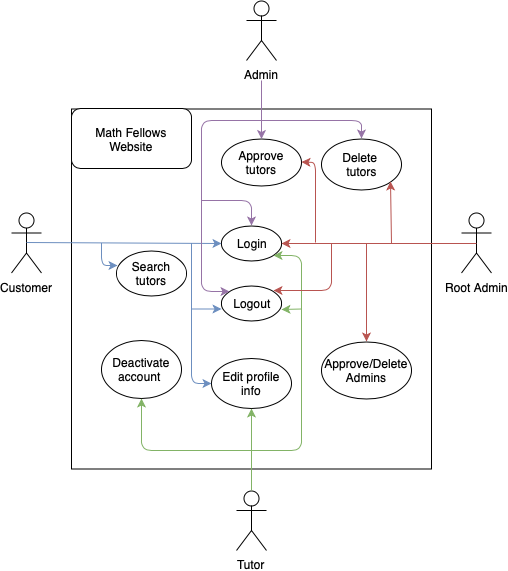

The diagram above was exported from draw.io. Its source (the exported page's mxGraphModel, read from the mxfile embedded in the PNG):
<mxGraphModel dx="803" dy="575" grid="1" gridSize="10" guides="1" tooltips="1" connect="1" arrows="1" fold="1" page="1" pageScale="1" pageWidth="850" pageHeight="1100" math="0" shadow="0">
  <root>
    <mxCell id="0" />
    <mxCell id="1" parent="0" />
    <mxCell id="8hMfAHogVdt77_AbXwuS-1" value="" style="rounded=0;whiteSpace=wrap;html=1;" vertex="1" parent="1">
      <mxGeometry x="120" y="108.5" width="360" height="360" as="geometry" />
    </mxCell>
    <mxCell id="8hMfAHogVdt77_AbXwuS-2" value="" style="rounded=1;whiteSpace=wrap;html=1;" vertex="1" parent="1">
      <mxGeometry x="120" y="108" width="120" height="60" as="geometry" />
    </mxCell>
    <mxCell id="8hMfAHogVdt77_AbXwuS-3" value="Math Fellows Website" style="text;html=1;strokeColor=none;fillColor=none;align=center;verticalAlign=middle;whiteSpace=wrap;rounded=0;" vertex="1" parent="1">
      <mxGeometry x="130" y="108.5" width="100" height="60" as="geometry" />
    </mxCell>
    <mxCell id="8hMfAHogVdt77_AbXwuS-4" value="Login" style="ellipse;whiteSpace=wrap;html=1;" vertex="1" parent="1">
      <mxGeometry x="270" y="225" width="60" height="35" as="geometry" />
    </mxCell>
    <mxCell id="8hMfAHogVdt77_AbXwuS-5" value="Logout" style="ellipse;whiteSpace=wrap;html=1;" vertex="1" parent="1">
      <mxGeometry x="270" y="285" width="60" height="35" as="geometry" />
    </mxCell>
    <mxCell id="8hMfAHogVdt77_AbXwuS-7" value="Edit profile info" style="ellipse;whiteSpace=wrap;html=1;" vertex="1" parent="1">
      <mxGeometry x="260" y="358" width="80" height="50" as="geometry" />
    </mxCell>
    <mxCell id="8hMfAHogVdt77_AbXwuS-8" value="Deactivate account&amp;nbsp;" style="ellipse;whiteSpace=wrap;html=1;" vertex="1" parent="1">
      <mxGeometry x="150" y="340" width="80" height="58" as="geometry" />
    </mxCell>
    <mxCell id="8hMfAHogVdt77_AbXwuS-10" value="Search tutors" style="ellipse;whiteSpace=wrap;html=1;" vertex="1" parent="1">
      <mxGeometry x="165" y="250" width="70" height="45" as="geometry" />
    </mxCell>
    <mxCell id="8hMfAHogVdt77_AbXwuS-11" value="Approve tutors" style="ellipse;whiteSpace=wrap;html=1;" vertex="1" parent="1">
      <mxGeometry x="270" y="138" width="80" height="47" as="geometry" />
    </mxCell>
    <mxCell id="8hMfAHogVdt77_AbXwuS-12" value="Approve/Delete Admins" style="ellipse;whiteSpace=wrap;html=1;" vertex="1" parent="1">
      <mxGeometry x="370" y="341" width="90" height="57" as="geometry" />
    </mxCell>
    <mxCell id="8hMfAHogVdt77_AbXwuS-33" value="Customer" style="shape=umlActor;verticalLabelPosition=bottom;labelBackgroundColor=#ffffff;verticalAlign=top;html=1;outlineConnect=0;" vertex="1" parent="1">
      <mxGeometry x="60" y="212.5" width="30" height="60" as="geometry" />
    </mxCell>
    <mxCell id="8hMfAHogVdt77_AbXwuS-34" value="Tutor" style="shape=umlActor;verticalLabelPosition=bottom;labelBackgroundColor=#ffffff;verticalAlign=top;html=1;outlineConnect=0;" vertex="1" parent="1">
      <mxGeometry x="285" y="490" width="30" height="60" as="geometry" />
    </mxCell>
    <mxCell id="8hMfAHogVdt77_AbXwuS-37" value="Admin" style="shape=umlActor;verticalLabelPosition=bottom;labelBackgroundColor=#ffffff;verticalAlign=top;html=1;outlineConnect=0;" vertex="1" parent="1">
      <mxGeometry x="295" width="30" height="60" as="geometry" />
    </mxCell>
    <mxCell id="8hMfAHogVdt77_AbXwuS-38" value="Root Admin" style="shape=umlActor;verticalLabelPosition=bottom;labelBackgroundColor=#ffffff;verticalAlign=top;html=1;outlineConnect=0;" vertex="1" parent="1">
      <mxGeometry x="510" y="212.5" width="30" height="60" as="geometry" />
    </mxCell>
    <mxCell id="8hMfAHogVdt77_AbXwuS-46" value="Delete &lt;br&gt;tutors" style="ellipse;whiteSpace=wrap;html=1;" vertex="1" parent="1">
      <mxGeometry x="370" y="138" width="80" height="51" as="geometry" />
    </mxCell>
    <mxCell id="8hMfAHogVdt77_AbXwuS-57" value="" style="endArrow=classic;html=1;entryX=0;entryY=0.5;entryDx=0;entryDy=0;fillColor=#dae8fc;strokeColor=#6c8ebf;" edge="1" parent="1" target="8hMfAHogVdt77_AbXwuS-4">
      <mxGeometry width="50" height="50" relative="1" as="geometry">
        <mxPoint x="75" y="242" as="sourcePoint" />
        <mxPoint x="265" y="242" as="targetPoint" />
      </mxGeometry>
    </mxCell>
    <mxCell id="8hMfAHogVdt77_AbXwuS-58" value="" style="endArrow=classic;html=1;entryX=0.014;entryY=0.333;entryDx=0;entryDy=0;entryPerimeter=0;fillColor=#dae8fc;strokeColor=#6c8ebf;" edge="1" parent="1" target="8hMfAHogVdt77_AbXwuS-10">
      <mxGeometry width="50" height="50" relative="1" as="geometry">
        <mxPoint x="150" y="242.5" as="sourcePoint" />
        <mxPoint x="150" y="292.5" as="targetPoint" />
        <Array as="points">
          <mxPoint x="150" y="265" />
        </Array>
      </mxGeometry>
    </mxCell>
    <mxCell id="8hMfAHogVdt77_AbXwuS-61" value="" style="endArrow=classic;html=1;entryX=0;entryY=0.5;entryDx=0;entryDy=0;fillColor=#dae8fc;strokeColor=#6c8ebf;" edge="1" parent="1" target="8hMfAHogVdt77_AbXwuS-7">
      <mxGeometry width="50" height="50" relative="1" as="geometry">
        <mxPoint x="240" y="242.5" as="sourcePoint" />
        <mxPoint x="310" y="292.5" as="targetPoint" />
        <Array as="points">
          <mxPoint x="240" y="383" />
        </Array>
      </mxGeometry>
    </mxCell>
    <mxCell id="8hMfAHogVdt77_AbXwuS-63" value="" style="endArrow=classic;html=1;fillColor=#dae8fc;strokeColor=#6c8ebf;" edge="1" parent="1">
      <mxGeometry width="50" height="50" relative="1" as="geometry">
        <mxPoint x="240" y="308.5" as="sourcePoint" />
        <mxPoint x="270" y="308.5" as="targetPoint" />
      </mxGeometry>
    </mxCell>
    <mxCell id="8hMfAHogVdt77_AbXwuS-66" value="" style="endArrow=classic;html=1;entryX=0.5;entryY=1;entryDx=0;entryDy=0;fillColor=#d5e8d4;strokeColor=#82b366;" edge="1" parent="1" target="8hMfAHogVdt77_AbXwuS-7">
      <mxGeometry width="50" height="50" relative="1" as="geometry">
        <mxPoint x="300" y="490" as="sourcePoint" />
        <mxPoint x="300" y="430" as="targetPoint" />
      </mxGeometry>
    </mxCell>
    <mxCell id="8hMfAHogVdt77_AbXwuS-67" value="" style="endArrow=classic;html=1;entryX=1;entryY=1;entryDx=0;entryDy=0;fillColor=#d5e8d4;strokeColor=#82b366;" edge="1" parent="1" target="8hMfAHogVdt77_AbXwuS-4">
      <mxGeometry width="50" height="50" relative="1" as="geometry">
        <mxPoint x="300" y="450" as="sourcePoint" />
        <mxPoint x="420" y="520" as="targetPoint" />
        <Array as="points">
          <mxPoint x="350" y="450" />
          <mxPoint x="350" y="380" />
          <mxPoint x="350" y="300" />
          <mxPoint x="350" y="255" />
        </Array>
      </mxGeometry>
    </mxCell>
    <mxCell id="8hMfAHogVdt77_AbXwuS-68" value="" style="endArrow=classic;html=1;fillColor=#d5e8d4;strokeColor=#82b366;" edge="1" parent="1">
      <mxGeometry width="50" height="50" relative="1" as="geometry">
        <mxPoint x="350" y="308.5" as="sourcePoint" />
        <mxPoint x="330" y="309" as="targetPoint" />
      </mxGeometry>
    </mxCell>
    <mxCell id="8hMfAHogVdt77_AbXwuS-69" value="" style="endArrow=classic;html=1;entryX=1;entryY=0.5;entryDx=0;entryDy=0;exitX=0.5;exitY=0.5;exitDx=0;exitDy=0;exitPerimeter=0;fillColor=#f8cecc;strokeColor=#b85450;" edge="1" parent="1" source="8hMfAHogVdt77_AbXwuS-38" target="8hMfAHogVdt77_AbXwuS-4">
      <mxGeometry width="50" height="50" relative="1" as="geometry">
        <mxPoint x="525" y="264.5" as="sourcePoint" />
        <mxPoint x="435" y="264.5" as="targetPoint" />
        <Array as="points" />
      </mxGeometry>
    </mxCell>
    <mxCell id="8hMfAHogVdt77_AbXwuS-70" value="" style="endArrow=classic;html=1;fillColor=#f8cecc;strokeColor=#b85450;" edge="1" parent="1" target="8hMfAHogVdt77_AbXwuS-12">
      <mxGeometry width="50" height="50" relative="1" as="geometry">
        <mxPoint x="415" y="243" as="sourcePoint" />
        <mxPoint x="440" y="322.5" as="targetPoint" />
      </mxGeometry>
    </mxCell>
    <mxCell id="8hMfAHogVdt77_AbXwuS-71" value="" style="endArrow=classic;html=1;fillColor=#f8cecc;strokeColor=#b85450;entryX=1;entryY=0;entryDx=0;entryDy=0;" edge="1" parent="1" target="8hMfAHogVdt77_AbXwuS-5">
      <mxGeometry width="50" height="50" relative="1" as="geometry">
        <mxPoint x="380" y="242.5" as="sourcePoint" />
        <mxPoint x="330" y="302.5" as="targetPoint" />
        <Array as="points">
          <mxPoint x="380" y="290" />
        </Array>
      </mxGeometry>
    </mxCell>
    <mxCell id="8hMfAHogVdt77_AbXwuS-74" value="" style="endArrow=classic;html=1;entryX=0.5;entryY=1;entryDx=0;entryDy=0;fillColor=#d5e8d4;strokeColor=#82b366;" edge="1" parent="1" target="8hMfAHogVdt77_AbXwuS-8">
      <mxGeometry width="50" height="50" relative="1" as="geometry">
        <mxPoint x="300" y="450" as="sourcePoint" />
        <mxPoint x="220" y="430" as="targetPoint" />
        <Array as="points">
          <mxPoint x="190" y="450" />
        </Array>
      </mxGeometry>
    </mxCell>
    <mxCell id="8hMfAHogVdt77_AbXwuS-76" value="" style="endArrow=classic;html=1;fillColor=#f8cecc;strokeColor=#b85450;entryX=1;entryY=1;entryDx=0;entryDy=0;" edge="1" parent="1" target="8hMfAHogVdt77_AbXwuS-46">
      <mxGeometry width="50" height="50" relative="1" as="geometry">
        <mxPoint x="440" y="243" as="sourcePoint" />
        <mxPoint x="440" y="189" as="targetPoint" />
      </mxGeometry>
    </mxCell>
    <mxCell id="8hMfAHogVdt77_AbXwuS-78" value="" style="endArrow=classic;html=1;fillColor=#e1d5e7;strokeColor=#9673a6;" edge="1" parent="1">
      <mxGeometry width="50" height="50" relative="1" as="geometry">
        <mxPoint x="310" y="80" as="sourcePoint" />
        <mxPoint x="310" y="138.5" as="targetPoint" />
      </mxGeometry>
    </mxCell>
    <mxCell id="8hMfAHogVdt77_AbXwuS-79" value="" style="endArrow=classic;html=1;entryX=0.5;entryY=0;entryDx=0;entryDy=0;fillColor=#e1d5e7;strokeColor=#9673a6;" edge="1" parent="1" target="8hMfAHogVdt77_AbXwuS-46">
      <mxGeometry width="50" height="50" relative="1" as="geometry">
        <mxPoint x="310" y="120" as="sourcePoint" />
        <mxPoint x="400" y="120" as="targetPoint" />
        <Array as="points">
          <mxPoint x="410" y="120" />
        </Array>
      </mxGeometry>
    </mxCell>
    <mxCell id="8hMfAHogVdt77_AbXwuS-80" value="" style="endArrow=classic;html=1;entryX=0;entryY=0;entryDx=0;entryDy=0;fillColor=#e1d5e7;strokeColor=#9673a6;" edge="1" parent="1">
      <mxGeometry width="50" height="50" relative="1" as="geometry">
        <mxPoint x="310" y="120" as="sourcePoint" />
        <mxPoint x="278" y="291" as="targetPoint" />
        <Array as="points">
          <mxPoint x="250" y="120" />
          <mxPoint x="250" y="291" />
        </Array>
      </mxGeometry>
    </mxCell>
    <mxCell id="8hMfAHogVdt77_AbXwuS-81" value="" style="endArrow=classic;html=1;entryX=0.5;entryY=0;entryDx=0;entryDy=0;fillColor=#e1d5e7;strokeColor=#9673a6;" edge="1" parent="1" target="8hMfAHogVdt77_AbXwuS-4">
      <mxGeometry width="50" height="50" relative="1" as="geometry">
        <mxPoint x="250" y="200" as="sourcePoint" />
        <mxPoint x="300" y="235" as="targetPoint" />
        <Array as="points">
          <mxPoint x="300" y="200" />
        </Array>
      </mxGeometry>
    </mxCell>
    <mxCell id="8hMfAHogVdt77_AbXwuS-82" value="" style="endArrow=classic;html=1;fillColor=#f8cecc;strokeColor=#b85450;" edge="1" parent="1" target="8hMfAHogVdt77_AbXwuS-11">
      <mxGeometry width="50" height="50" relative="1" as="geometry">
        <mxPoint x="364" y="242" as="sourcePoint" />
        <mxPoint x="354" y="162" as="targetPoint" />
        <Array as="points">
          <mxPoint x="364" y="162" />
        </Array>
      </mxGeometry>
    </mxCell>
  </root>
</mxGraphModel>